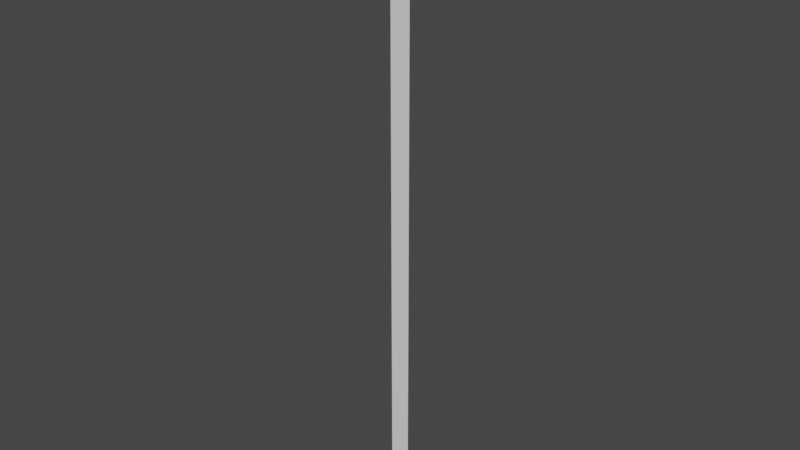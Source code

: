 # Source: rain.blend  (saved by Blender 4.1.24; exported with 4.5.12 LTS)
import bpy
from mathutils import Matrix  # noqa: F401  (used for matrix-valued properties, if any)

bpy.ops.wm.read_factory_settings(use_empty=True)
scene = bpy.context.scene
scene.name = 'Scene'

# ---- world
world_world = bpy.data.worlds.new('World'); scene.world = world_world
world_world.use_nodes = True; world_world.node_tree.nodes.clear()
_N = world_world.node_tree.nodes; _L = world_world.node_tree.links
n0 = _N.new('ShaderNodeOutputWorld'); n0.name = 'World Output'; n0.location = (300, 300)
n1 = _N.new('ShaderNodeBackground'); n1.name = 'Background'; n1.location = (10, 300)
n1.inputs[0].default_value = (0.05088, 0.05088, 0.05088, 1.0)
_L.new(n1.outputs[0], n0.inputs[0])
n0.is_active_output = True
world_world.color = (0.05088, 0.05088, 0.05088)
world_world.use_sun_shadow = False
world_world.sun_shadow_jitter_overblur = 0.0

# ---- meshes
me_circle = bpy.data.meshes.new('Circle')
me_circle.from_pydata([(0.03299, 0.0, 1.0), (-0.03299, 0.0, 1.0), (0.03299, 0.0, -1.0), (-0.03299, 0.0, -1.0)], [], [(3, 2, 0, 1)])
_uv = me_circle.uv_layers.new(name='UVMap')
_uv.uv.foreach_set('vector', [0.0, 0.0, 1.0, 0.0, 1.0, 1.0, 0.0, 1.0])
me_circle.update()

# ---- objects
ob_rain = bpy.data.objects.new('rain', me_circle)

# ---- transforms, parenting, visibility, modifiers, constraints
ob_rain.location = (0.0, 0.0, 0.0)

# ---- collection membership
scene.collection.objects.link(ob_rain)

# ---- scene / render settings (as saved in the file)
scene.frame_start = 1; scene.frame_end = 100; scene.frame_set(0)
scene.render.engine = 'BLENDER_EEVEE_NEXT'
scene.cycles.sampling_pattern = 'TABULATED_SOBOL'
scene.eevee.ray_tracing_options.trace_max_roughness = 0.0
scene.view_settings.view_transform = 'Filmic'
bpy.context.view_layer.update()

# ---- added for rendering (the .blend has no active camera and no usable light): camera, sun
cam_auto = bpy.data.cameras.new('AutoCamera')
cam_auto.lens = 50.0
cam_auto.sensor_width = 36.0
cam_auto.clip_end = 1000.0
ob_auto_camera = bpy.data.objects.new('AutoCamera', cam_auto)
scene.collection.objects.link(ob_auto_camera)
ob_auto_camera.location = (1.85146, -2.22175, 1.48116)
ob_auto_camera.rotation_euler = (1.09748, -7.21219e-08, 0.694738)
scene.camera = ob_auto_camera
light_auto_sun = bpy.data.lights.new('AutoSun', 'SUN')
light_auto_sun.energy = 3.0
light_auto_sun.angle = 0.0523599
ob_auto_sun = bpy.data.objects.new('AutoSun', light_auto_sun)
scene.collection.objects.link(ob_auto_sun)
ob_auto_sun.rotation_euler = (0.872665, 0.174533, 0.523599)
bpy.context.view_layer.update()

